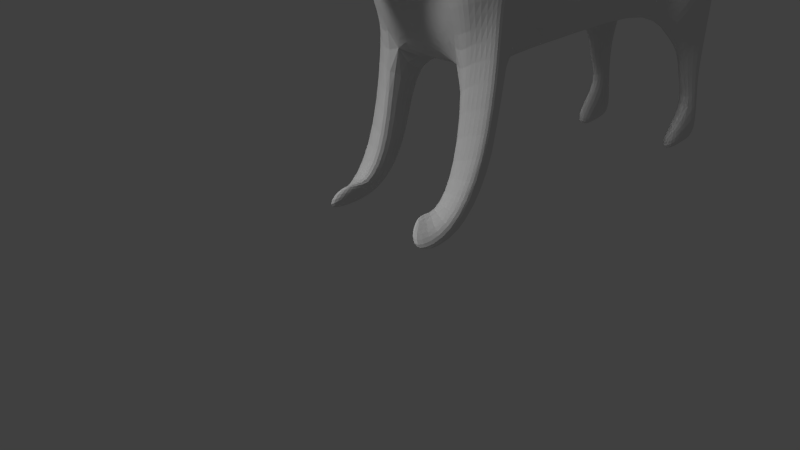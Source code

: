 # Source: firefox3.blend  (saved by Blender 2.75.0; exported with 4.5.12 LTS)
import bpy
from mathutils import Matrix  # noqa: F401  (used for matrix-valued properties, if any)

bpy.ops.wm.read_factory_settings(use_empty=True)
scene = bpy.context.scene
scene.name = 'Scene'

# ---- collections
col_collection_1 = bpy.data.collections.new('Collection 1'); scene.collection.children.link(col_collection_1)
col_collection_3 = bpy.data.collections.new('Collection 3'); scene.collection.children.link(col_collection_3)

# ---- materials (node trees are filled in below, after node groups)
mat_character = bpy.data.materials.new('character')
mat_character.alpha_threshold = 0.0
mat_character.use_transparent_shadow = False
mat_character.roughness = 0.5

# ---- material node trees

# ---- world
world_world = bpy.data.worlds.new('World'); scene.world = world_world
world_world.color = (0.05088, 0.05088, 0.05088)
world_world.use_sun_shadow = False
world_world.sun_shadow_jitter_overblur = 0.0
world_world.cycles.sampling_method = 'MANUAL'
world_world.cycles.sample_map_resolution = 256

# ---- cameras
cam_camera = bpy.data.cameras.new('Camera')
cam_camera.clip_end = 100.0
cam_camera.lens = 35.0
cam_camera.sensor_width = 32.0
cam_camera.sensor_height = 18.0
cam_camera.ortho_scale = 7.314
cam_camera.dof.focus_distance = 0.0
cam_camera.dof.aperture_fstop = 128.0

# ---- lights
light_lamp = bpy.data.lights.new('Lamp', 'POINT')
light_lamp.transmission_factor = 0.0
light_lamp.cutoff_distance = 30.0
light_lamp.energy = 100.0
light_lamp.shadow_buffer_clip_start = 1.001
light_lamp.shadow_soft_size = 0.1
light_lamp.shadow_maximum_resolution = 0.006
light_lamp.use_absolute_resolution = True
light_lamp.cycles.use_multiple_importance_sampling = False
light_point = bpy.data.lights.new('Point', 'POINT')
light_point.transmission_factor = 0.0
light_point.energy = 100.0
light_point.shadow_buffer_clip_start = 0.5
light_point.shadow_soft_size = 0.1
light_point.shadow_maximum_resolution = 0.006
light_point.use_absolute_resolution = True
light_point.cycles.use_multiple_importance_sampling = False
light_hemi = bpy.data.lights.new('Hemi', 'SUN')
light_hemi.transmission_factor = 0.0
light_hemi.angle = 0.1993
light_hemi.energy = 1.0
light_hemi.shadow_buffer_clip_start = 0.5
light_hemi.shadow_soft_size = 0.1
light_hemi.shadow_cascade_max_distance = 1000.0
light_hemi.cycles.use_multiple_importance_sampling = False

# ---- meshes
me_plane = bpy.data.meshes.new('Plane')
me_plane.from_pydata([(0.8332, 0.4683, -0.8781), (0.3853, 1.122, 0.4321), (0.6611, 0.6856, 0.2655), (0.3919, 1.223, -0.2084), (1.054, -0.02781, -0.8422), (0.8002, 0.01284, -2.384e-07), (0.6113, 0.3939, 0.2953), (0.5848, 0.2187, 0.2211), (0.2156, 0.4964, 0.2117), (0.2233, 0.1793, 0.6783), (0.2612, -0.1494, 0.9192), (0.8229, 0.7736, -1.041), (0.968, 1.799, -1.175), (0.4412, 0.9085, 0.2221), (0.7375, 2.619, -0.7788), (0.6894, 0.4339, 0.3009), (0.4693, 0.4586, 0.1761), (0.217, 0.8456, 0.2524), (0.9912, -0.1532, -0.6078), (0.8128, -0.1819, -2.384e-07), (0.404, 0.2141, 0.3718), (0.1852, -0.1823, 1.724), (0.4811, -0.275, -2.384e-07), (0.271, -0.2914, 0.3392), (0.1488, -0.05756, 1.961), (0.1245, -0.1853, 1.979), (0.07409, -0.8891, 1.574), (0.1813, -0.7445, 1.042), (0.278, -0.7227, 0.2812), (0.6126, 0.8457, -0.5432), (0.1977, 1.362, -0.2214), (0.3418, 1.772, -0.396), (0.7566, 1.536, -0.7429), (0.4772, 1.309, -0.4696), (1.054, -0.4247, -1.505), (0.9912, -0.5502, -1.271), (0.8128, -0.5788, -0.6632), (0.4811, -0.672, -0.6632), (0.8332, 0.07134, -1.541), (0.3759, -0.7823, -0.5167), (0.5447, 1.06, -1.106), (0.6261, 1.635, -1.181), (0.4969, 2.095, -0.959), (0.275, 1.62, -0.7444), (0.3666, 1.227, -1.152), (0.4101, 1.534, -1.192), (0.341, 1.78, -1.073), (0.2222, 1.526, -0.9583), (0.2252, 1.111, -1.141), (0.2442, 1.245, -1.158), (0.2141, 1.352, -1.107), (0.1624, 1.241, -1.057), (0.08283, 1.088, -1.118), (0.9095, -1.182, -1.32), (0.8699, -1.26, -1.173), (0.7583, -1.278, -0.7931), (0.5507, -1.336, -0.7931), (0.8332, -0.6088, -1.599), (0.7074, -3.924, -1.106), (0.2715, -1.405, -0.7014), (0.7103, -0.6763, -2.325), (0.5447, 0.3652, -1.6), (0.3666, 0.5315, -1.646), (0.2252, 0.4159, -1.635), (0.08283, 0.3927, -1.612), (0.5447, -0.4245, -2.384), (0.3666, -0.2161, -2.43), (0.2252, -0.06401, -2.419), (0.08283, -0.001405, -2.396), (0.8332, -0.5513, -5.206), (0.5447, -0.2123, -5.265), (0.3666, -0.09213, -5.311), (0.2252, 0.1003, -5.3), (0.08283, 0.1884, -5.277), (0.8332, -0.8409, -6.282), (0.5447, -0.5471, -6.341), (0.2302, -0.6138, -6.639), (0.2252, -0.3474, -6.376), (0.08283, -0.328, -6.353), (0.8332, -2.116, -1.756), (0.6553, -2.134, -2.154), (0.8332, -1.94, -4.736), (0.8332, -1.366, -6.567), (0.8332, -2.699, -5.735), (0.8332, -2.744, -6.432), (0.8332, -3.243, -5.832), (0.8332, -3.3, -6.327), (0.8332, -3.678, -6.147), (0.8332, -4.395, -6.612), (0.8332, -4.384, -6.222), (0.8332, -4.084, -5.727), (0.8332, -4.429, -5.607), (0.6053, -1.94, -4.736), (0.469, -1.599, -6.82), (0.6053, -2.699, -5.735), (0.6053, -2.744, -6.432), (0.6053, -3.243, -5.832), (0.6053, -3.3, -6.327), (0.6053, -3.678, -6.147), (0.6053, -4.395, -6.612), (0.6053, -4.384, -6.222), (0.6053, -4.084, -5.727), (0.6053, -4.429, -5.607), (0.6324, -3.732, -0.1315), (0.7836, -4.228, -0.2018), (0.7441, -4.137, 0.1439), (0.8699, -3.275, -1.031), (0.8699, -4.025, -0.5062), (0.6324, -3.345, -0.8942), (0.9095, -3.266, -1.152), (0.7836, -4.241, -0.7644), (0.6324, -3.92, -0.4816), (0.7074, -2.116, -1.756), (0.9095, -1.751, -1.334), (0.8699, -1.76, -1.214), (0.6324, -1.83, -1.076), (0.7074, -3.349, -1.519), (0.5275, -3.845, -1.063), (0.4702, -3.698, -0.3169), (0.5859, -4.078, -0.3707), (0.5556, -4.008, -0.106), (0.4702, -3.401, -0.9008), (0.5859, -4.088, -0.8015), (0.4702, -3.842, -0.5849), (0.5275, -2.288, -1.561), (0.4702, -2.07, -1.04), (0.5275, -3.405, -1.379), (0.3435, 0.5924, -7.398), (0.6976, -0.8693, -7.666), (0.2664, 1.376, -8.285), (0.4555, 0.5956, -8.428), (0.2392, 1.533, -8.671), (0.3917, 0.9037, -8.787), (1.054, -1.39, -5.509), (0.9175, -2.125, -6.049), (0.8332, -2.412, -5.134), (0.8332, -1.103, -6.424), (1.054, -1.758, -5.779), (0.4765, -2.32, -5.236), (0.3062, -1.77, -5.778), (0.2893, -2.149, -6.277), (0.9231, -0.6138, -3.766), (0.6962, -2.037, -3.445), (0.7036, -1.405, -2.239), (0.9791, -1.246, -4.971), (0.9926, -1.326, -3.605), (0.469, -1.599, -6.82), (-1.069, 0.4683, -0.8781), (-0.6211, 1.122, 0.4321), (-0.897, 0.6856, 0.2655), (-0.6277, 1.223, -0.2084), (-0.1179, 1.184, 0.4862), (-0.1179, 1.501, -0.2344), (-1.29, -0.02781, -0.8422), (-1.036, 0.01284, -2.384e-07), (-0.8472, 0.3939, 0.2953), (-0.8206, 0.2187, 0.2211), (-0.4514, 0.4964, 0.2117), (-0.4591, 0.1793, 0.6783), (-0.497, -0.1494, 0.9192), (-0.1179, 0.4749, 0.8422), (-0.1179, 0.3763, 1.007), (-0.1179, 0.2312, 1.242), (-1.059, 0.7736, -1.041), (-1.204, 1.799, -1.175), (-0.677, 0.9085, 0.2221), (-0.9734, 2.619, -0.7788), (-0.9252, 0.4339, 0.3009), (-0.7052, 0.4586, 0.1761), (-0.4528, 0.8456, 0.2524), (-1.227, -0.1532, -0.6078), (-1.049, -0.1819, -2.384e-07), (-0.6399, 0.2141, 0.3718), (-0.421, -0.1823, 1.724), (-0.7169, -0.275, -2.384e-07), (-0.5016, -0.2914, 0.3392), (-0.1179, 0.06491, 1.934), (-0.3846, -0.05756, 1.961), (-0.1179, 0.1292, 2.081), (-0.1179, -0.03746, 2.243), (-0.1179, 0.09892, 2.222), (-0.3603, -0.1853, 1.979), (-0.1179, -0.1652, 2.201), (-0.2769, -0.8945, 1.57), (-0.1072, -0.889, 1.709), (-0.4117, -0.7529, 1.036), (-0.4944, -0.7336, 0.2738), (-0.1151, -0.7752, 1.064), (-0.8484, 0.8457, -0.5432), (-0.4335, 1.362, -0.2214), (-0.5776, 1.772, -0.396), (-0.9924, 1.536, -0.7429), (-0.713, 1.309, -0.4696), (-1.29, -0.4247, -1.505), (-1.227, -0.5502, -1.271), (-1.049, -0.5788, -0.6632), (-0.7169, -0.672, -0.6632), (-1.069, 0.07134, -1.541), (-0.6117, -0.7823, -0.5167), (-0.1179, -0.8586, -0.4831), (-0.1179, 1.468, -0.6538), (-0.7805, 1.06, -1.106), (-0.8619, 1.635, -1.181), (-0.7327, 2.095, -0.959), (-0.5108, 1.62, -0.7444), (-0.1179, 1.445, -0.9098), (-0.6024, 1.227, -1.152), (-0.6459, 1.534, -1.192), (-0.5768, 1.78, -1.073), (-0.458, 1.526, -0.9583), (-0.1179, 1.206, -1.036), (-0.461, 1.111, -1.141), (-0.48, 1.245, -1.158), (-0.4499, 1.352, -1.107), (-0.3982, 1.241, -1.057), (-0.3187, 1.088, -1.118), (-0.1179, 1.206, -1.036), (-0.1179, 1.088, -1.118), (-1.145, -1.182, -1.32), (-1.106, -1.26, -1.173), (-0.9941, -1.278, -0.7931), (-0.7865, -1.336, -0.7931), (-1.069, -0.6088, -1.599), (-0.9432, -3.924, -1.106), (-0.5074, -1.405, -0.7014), (-0.1179, -1.453, -0.6804), (-0.9461, -0.6763, -2.325), (-0.7805, 0.3652, -1.6), (-0.6024, 0.5315, -1.646), (-0.461, 0.4159, -1.635), (-0.3187, 0.3927, -1.612), (-0.1179, 0.3927, -1.612), (-0.7805, -0.4245, -2.384), (-0.6024, -0.2161, -2.43), (-0.461, -0.06401, -2.419), (-0.3187, -0.001405, -2.396), (-0.1179, 0.08341, -2.396), (-1.069, -0.5513, -5.206), (-0.7805, -0.2123, -5.265), (-0.6024, -0.09213, -5.311), (-0.461, 0.1003, -5.3), (-0.3187, 0.1884, -5.277), (-0.1179, 0.2555, -5.277), (-1.069, -0.8409, -6.282), (-0.7805, -0.5471, -6.341), (-0.4661, -0.6138, -6.639), (-0.461, -0.3474, -6.376), (-0.3187, -0.328, -6.353), (-0.1179, -0.2719, -6.353), (-1.069, -2.116, -1.756), (-0.8911, -2.134, -2.154), (-1.069, -1.94, -4.736), (-1.069, -1.366, -6.567), (-0.1064, -0.6592, -0.004055), (-1.069, -2.699, -5.735), (-1.069, -2.744, -6.432), (-1.069, -3.243, -5.832), (-1.069, -3.3, -6.327), (-1.069, -3.678, -6.147), (-1.069, -4.395, -6.612), (-1.069, -4.384, -6.222), (-1.069, -4.084, -5.727), (-1.069, -4.429, -5.607), (-0.8411, -1.94, -4.736), (-0.7048, -1.599, -6.82), (-0.8411, -2.699, -5.735), (-0.8411, -2.744, -6.432), (-0.8411, -3.243, -5.832), (-0.8411, -3.3, -6.327), (-0.8411, -3.678, -6.147), (-0.8411, -4.395, -6.612), (-0.8411, -4.384, -6.222), (-0.8411, -4.084, -5.727), (-0.8411, -4.429, -5.607), (-0.1179, 0.09198, -6.908), (-0.1179, -1.711, -7.088), (-0.8683, -3.732, -0.1315), (-1.019, -4.228, -0.2018), (-0.9799, -4.137, 0.1439), (-1.106, -3.275, -1.031), (-1.106, -4.025, -0.5062), (-0.8683, -3.345, -0.8942), (-1.145, -3.266, -1.152), (-1.019, -4.241, -0.7644), (-0.8683, -3.92, -0.4816), (-0.9432, -2.116, -1.756), (-1.145, -1.751, -1.334), (-1.106, -1.76, -1.214), (-0.8683, -1.83, -1.076), (-0.9432, -3.349, -1.519), (-0.7634, -3.845, -1.063), (-0.706, -3.698, -0.3169), (-0.8217, -4.078, -0.3707), (-0.7914, -4.008, -0.106), (-0.706, -3.401, -0.9008), (-0.8217, -4.088, -0.8015), (-0.706, -3.842, -0.5849), (-0.7634, -2.288, -1.561), (-0.706, -2.07, -1.04), (-0.7634, -3.405, -1.379), (-0.1179, -1.607, -0.7469), (-0.1179, -2.224, -1.107), (-0.1179, -2.249, -4.736), (-0.1179, -1.654, -6.567), (-0.1179, -2.312, -2.154), (-0.5793, 0.5924, -7.398), (-0.9334, -0.8693, -7.666), (-0.1179, 1.336, -7.797), (-0.1179, -1.035, -8.064), (-0.5022, 1.376, -8.285), (-0.6913, 0.5956, -8.428), (-0.1179, 1.733, -8.498), (-0.1179, 0.5069, -8.641), (-0.475, 1.533, -8.671), (-0.6276, 0.9037, -8.787), (-0.1179, 2.008, -8.843), (-0.1179, 0.8322, -8.958), (-0.1179, 2.211, -9.949), (-1.29, -1.39, -5.509), (-1.153, -2.125, -6.049), (-1.069, -2.412, -5.134), (-1.069, -1.103, -6.424), (-1.29, -1.758, -5.779), (-0.7123, -2.32, -5.236), (-0.542, -1.77, -5.778), (-0.5251, -2.149, -6.277), (-1.159, -0.6138, -3.766), (-0.932, -2.037, -3.445), (-0.9394, -1.405, -2.239), (-1.215, -1.246, -4.971), (-1.228, -1.326, -3.605), (-0.1179, -1.654, -6.567), (-0.7048, -1.599, -6.82), (-0.1179, -1.711, -7.088), (0.07426, -0.7123, 1.662), (0.2178, -0.5678, 1.13), (-0.2737, -0.7177, 1.658), (-0.1073, -0.7087, 1.797), (-0.3753, -0.5761, 1.125)], [], [(151, 1, 3, 30, 152), (3, 1, 13, 2, 0, 29), (0, 2, 5, 4), (17, 8, 16, 13), (7, 6, 16, 8, 9, 20), (10, 9, 161, 162), (1, 151, 160, 8, 17), (8, 160, 161, 9), (10, 162, 176, 21), (5, 2, 15), (1, 17, 13), (24, 25, 21), (20, 9, 10, 23), (24, 178, 180, 179), (24, 179, 182, 25), (23, 28, 22), (199, 39, 28, 253), (11, 12, 14, 32, 0), (33, 32, 14, 31), (30, 33, 31, 152), (3, 29, 33, 30), (29, 0, 32, 33), (21, 176, 178, 24), (114, 115, 108, 106), (15, 13, 16, 6), (18, 19, 36, 35), (4, 5, 18), (12, 41, 42, 14), (11, 40, 41, 12), (31, 14, 42, 43), (152, 31, 43, 200), (200, 43, 47, 205), (40, 44, 45, 41), (43, 42, 46, 47), (41, 45, 46, 42), (205, 47, 51, 210), (44, 48, 49, 45), (47, 46, 50, 51), (45, 49, 50, 46), (210, 51, 52), (48, 52, 49), (51, 50, 52), (49, 52, 50), (210, 52, 217, 216), (6, 7, 22, 19, 5, 15), (36, 37, 56, 55), (109, 106, 107, 110), (37, 22, 28, 39), (34, 35, 54, 53), (44, 62, 63, 48), (48, 63, 64, 52), (217, 52, 64, 231), (40, 61, 62, 44), (63, 67, 68, 64), (61, 65, 66, 62), (231, 64, 68, 236), (62, 66, 67, 63), (38, 60, 65, 61), (38, 57, 60), (60, 141, 69, 70, 65), (67, 72, 73, 68), (236, 68, 73, 242), (66, 71, 72, 67), (65, 70, 71, 66), (242, 73, 78, 248), (71, 76, 77, 72), (69, 74, 75, 70), (72, 77, 78, 73), (70, 75, 76, 71), (79, 57, 53), (145, 142, 81, 144), (60, 57, 79, 80, 143), (38, 34, 53, 57), (0, 4, 34, 38), (13, 15, 2), (225, 59, 39, 199), (19, 22, 37, 36), (28, 27, 187, 253), (11, 38, 61, 40), (11, 0, 38), (20, 23, 22, 7), (18, 5, 19), (4, 18, 35, 34), (69, 144, 81, 133, 74), (137, 134, 82, 136), (83, 85, 84, 82, 134), (85, 87, 86, 84), (87, 89, 88, 86), (87, 90, 91, 89), (74, 136, 82, 75), (91, 102, 100, 89), (83, 94, 96, 85), (88, 99, 97, 86), (81, 92, 138, 94, 83, 135), (86, 97, 95, 84), (102, 101, 100), (84, 95, 93, 82), (90, 101, 102, 91), (89, 100, 99, 88), (87, 98, 101, 90), (85, 96, 98, 87), (82, 93, 76, 75), (77, 274, 78), (248, 78, 274), (106, 108, 111, 107), (35, 36, 55, 54), (107, 111, 103, 105), (116, 109, 110, 58), (37, 39, 59, 56), (110, 107, 105, 104), (116, 113, 109), (53, 54, 114, 113), (54, 55, 115, 114), (79, 53, 112), (112, 53, 113, 116), (113, 114, 106, 109), (104, 105, 120, 119), (108, 115, 125, 121), (103, 111, 123, 118), (110, 104, 119, 122), (112, 116, 126, 124), (58, 110, 122, 117), (116, 58, 117, 126), (105, 103, 118, 120), (111, 108, 121, 123), (120, 118, 123, 119), (119, 123, 122), (117, 122, 123, 121, 126), (56, 125, 115, 55), (59, 125, 56), (59, 225, 125), (125, 225, 300, 301), (125, 124, 126, 121), (77, 76, 274), (93, 139, 92, 302, 303), (80, 302, 92, 81, 142), (80, 79, 304), (79, 112, 304), (112, 124, 304), (124, 125, 304), (125, 301, 304), (93, 275, 333, 146), (275, 308, 128, 93), (76, 127, 307, 274), (93, 128, 127, 76), (308, 312, 130, 128), (127, 129, 311, 307), (128, 130, 129, 127), (312, 316, 132, 130), (129, 131, 315, 311), (130, 132, 131, 129), (316, 317, 132), (131, 317, 315), (132, 317, 131), (99, 100, 101, 98, 97), (98, 96, 95, 97), (96, 94, 140, 93, 95), (94, 138, 140), (135, 83, 134, 137), (81, 135, 137, 133), (133, 137, 136, 74), (138, 92, 139), (138, 139, 140), (140, 139, 93), (143, 80, 142, 145), (60, 143, 145, 141), (141, 145, 144, 69), (80, 304, 302), (146, 331, 333), (303, 93, 146, 331), (151, 152, 189, 150, 148), (150, 188, 147, 149, 165, 148), (147, 153, 154, 149), (169, 165, 168, 157), (156, 172, 158, 157, 168, 155), (159, 162, 161, 158), (148, 169, 157, 160, 151), (157, 158, 161, 160), (159, 173, 176, 162), (154, 167, 149), (148, 165, 169), (177, 173, 181), (172, 175, 159, 158), (177, 179, 180, 178), (177, 181, 182, 179), (175, 174, 186), (199, 253, 186, 198), (163, 147, 191, 166, 164), (192, 190, 166, 191), (189, 152, 190, 192), (150, 189, 192, 188), (188, 192, 191, 147), (173, 177, 178, 176), (287, 279, 281, 288), (167, 155, 168, 165), (170, 194, 195, 171), (153, 170, 154), (164, 166, 203, 202), (163, 164, 202, 201), (190, 204, 203, 166), (152, 200, 204, 190), (200, 205, 209, 204), (201, 202, 207, 206), (204, 209, 208, 203), (202, 203, 208, 207), (205, 210, 214, 209), (206, 207, 212, 211), (209, 214, 213, 208), (207, 208, 213, 212), (210, 215, 214), (211, 212, 215), (214, 215, 213), (212, 213, 215), (210, 216, 217, 215), (155, 167, 154, 171, 174, 156), (195, 220, 221, 196), (282, 283, 280, 279), (196, 198, 186, 174), (193, 218, 219, 194), (206, 211, 229, 228), (211, 215, 230, 229), (217, 231, 230, 215), (201, 206, 228, 227), (229, 230, 235, 234), (227, 228, 233, 232), (231, 236, 235, 230), (228, 229, 234, 233), (197, 227, 232, 226), (197, 226, 222), (226, 232, 238, 237, 326), (234, 235, 241, 240), (236, 242, 241, 235), (233, 234, 240, 239), (232, 233, 239, 238), (242, 248, 247, 241), (239, 240, 246, 245), (237, 238, 244, 243), (240, 241, 247, 246), (238, 239, 245, 244), (249, 218, 222), (330, 329, 251, 327), (226, 328, 250, 249, 222), (197, 222, 218, 193), (147, 197, 193, 153), (165, 149, 167), (225, 199, 198, 224), (171, 195, 196, 174), (186, 253, 187, 185), (163, 201, 227, 197), (163, 197, 147), (172, 156, 174, 175), (170, 171, 154), (153, 193, 194, 170), (237, 243, 318, 251, 329), (322, 321, 252, 319), (254, 319, 252, 255, 256), (256, 255, 257, 258), (258, 257, 259, 260), (258, 260, 262, 261), (243, 244, 252, 321), (262, 260, 271, 273), (254, 256, 267, 265), (259, 257, 268, 270), (251, 320, 254, 265, 323, 263), (257, 255, 266, 268), (273, 271, 272), (255, 252, 264, 266), (261, 262, 273, 272), (260, 259, 270, 271), (258, 261, 272, 269), (256, 258, 269, 267), (252, 244, 245, 264), (246, 247, 274), (248, 274, 247), (279, 280, 284, 281), (194, 219, 220, 195), (280, 278, 276, 284), (289, 223, 283, 282), (196, 221, 224, 198), (283, 277, 278, 280), (289, 282, 286), (218, 286, 287, 219), (219, 287, 288, 220), (249, 285, 218), (285, 289, 286, 218), (286, 282, 279, 287), (277, 292, 293, 278), (281, 294, 298, 288), (276, 291, 296, 284), (283, 295, 292, 277), (285, 297, 299, 289), (223, 290, 295, 283), (289, 299, 290, 223), (278, 293, 291, 276), (284, 296, 294, 281), (293, 292, 296, 291), (292, 295, 296), (290, 299, 294, 296, 295), (221, 220, 288, 298), (224, 221, 298), (224, 298, 225), (298, 301, 300, 225), (298, 294, 299, 297), (246, 274, 245), (264, 303, 302, 263, 324), (250, 327, 251, 263, 302), (250, 304, 249), (249, 304, 285), (285, 304, 297), (297, 304, 298), (298, 304, 301), (264, 332, 333, 275), (275, 264, 306, 308), (245, 274, 307, 305), (264, 245, 305, 306), (308, 306, 310, 312), (305, 307, 311, 309), (306, 305, 309, 310), (312, 310, 314, 316), (309, 311, 315, 313), (310, 309, 313, 314), (316, 314, 317), (313, 315, 317), (314, 313, 317), (270, 268, 269, 272, 271), (269, 268, 266, 267), (267, 266, 264, 325, 265), (265, 325, 323), (320, 322, 319, 254), (251, 318, 322, 320), (318, 243, 321, 322), (323, 324, 263), (323, 325, 324), (325, 264, 324), (328, 330, 327, 250), (226, 326, 330, 328), (326, 237, 329, 330), (250, 302, 304), (332, 333, 331), (303, 331, 332, 264), (175, 186, 253), (23, 28, 253), (21, 173, 159, 10), (175, 253, 23), (185, 183, 336, 338), (26, 27, 335, 334), (184, 26, 334, 337), (183, 184, 337, 336), (27, 28, 23, 335), (335, 23, 175, 338), (186, 185, 338, 175), (337, 334, 335, 338, 336), (159, 175, 23, 10), (25, 181, 173, 21), (25, 182, 181), (27, 26, 184, 187), (185, 187, 184, 183)])
_uv = me_plane.uv_layers.new(name='UVMap')
_uv.uv.foreach_set('vector', [0.3619, 0.5921, 0.3855, 0.5888, 0.4085, 0.6113, 0.3975, 0.6239, 0.3798, 0.6344, 0.4085, 0.6113, 0.3855, 0.5888, 0.3968, 0.58, 0.4084, 0.5666, 0.473, 0.5816, 0.4421, 0.5971, 0.473, 0.5816, 0.4084, 0.5666, 0.4322, 0.5338, 0.4853, 0.5501, 0.3844, 0.5732, 0.3856, 0.5553, 0.3986, 0.5538, 0.3968, 0.58, 0.4084, 0.5411, 0.407, 0.552, 0.3986, 0.5538, 0.3856, 0.5553, 0.3718, 0.5253, 0.3935, 0.5352, 0.3679, 0.5001, 0.3718, 0.5253, 0.3352, 0.5292, 0.3276, 0.5109, 0.3855, 0.5888, 0.3619, 0.5921, 0.3408, 0.5424, 0.3856, 0.5553, 0.3844, 0.5732, 0.3856, 0.5553, 0.3408, 0.5424, 0.3352, 0.5292, 0.3718, 0.5253, 0.3679, 0.5001, 0.3276, 0.5109, 0.3091, 0.4673, 0.3348, 0.4646, 0.4322, 0.5338, 0.4084, 0.5666, 0.4095, 0.5546, 0.3855, 0.5888, 0.3844, 0.5732, 0.3968, 0.58, 0.2195, 0.7381, 0.225, 0.7306, 0.2352, 0.7489, 0.3935, 0.5352, 0.3718, 0.5253, 0.3679, 0.5001, 0.4047, 0.4929, 0.2195, 0.7381, 0.2016, 0.7384, 0.1996, 0.7337, 0.2018, 0.7285, 0.2195, 0.7381, 0.2018, 0.7285, 0.2022, 0.7173, 0.225, 0.7306, 0.4047, 0.4929, 0.4119, 0.4789, 0.4237, 0.5088, 0.7337, 0.5599, 0.769, 0.5619, 0.7518, 0.6092, 0.7343, 0.591, 0.4773, 0.6032, 0.4696, 0.6686, 0.4291, 0.7106, 0.4448, 0.6444, 0.473, 0.5816, 0.4237, 0.6236, 0.4448, 0.6444, 0.4291, 0.7106, 0.4086, 0.6513, 0.3975, 0.6239, 0.4237, 0.6236, 0.4086, 0.6513, 0.3798, 0.6344, 0.4085, 0.6113, 0.4421, 0.5971, 0.4237, 0.6236, 0.3975, 0.6239, 0.4421, 0.5971, 0.473, 0.5816, 0.4448, 0.6444, 0.4237, 0.6236, 0.2352, 0.7489, 0.2013, 0.7489, 0.2016, 0.7384, 0.2195, 0.7381, 0.4209, 0.3734, 0.4141, 0.3889, 0.3237, 0.3864, 0.3278, 0.37, 0.4095, 0.5546, 0.3968, 0.58, 0.3986, 0.5538, 0.407, 0.552, 0.516, 0.4273, 0.5068, 0.464, 0.4889, 0.4215, 0.4985, 0.3861, 0.4853, 0.5501, 0.4322, 0.5338, 0.4736, 0.5376, 0.04883, 0.6705, 0.0677, 0.6637, 0.0704, 0.6919, 0.05302, 0.7167, 0.05703, 0.6142, 0.0753, 0.6292, 0.0677, 0.6637, 0.04883, 0.6705, 0.1008, 0.7048, 0.05302, 0.7167, 0.0704, 0.6919, 0.1006, 0.6847, 0.1264, 0.7073, 0.1008, 0.7048, 0.1006, 0.6847, 0.1264, 0.684, 0.1264, 0.684, 0.1006, 0.6847, 0.09919, 0.6685, 0.1265, 0.6672, 0.0753, 0.6292, 0.08791, 0.6403, 0.08071, 0.66, 0.0677, 0.6637, 0.1006, 0.6847, 0.0704, 0.6919, 0.08182, 0.6759, 0.09919, 0.6685, 0.0677, 0.6637, 0.08071, 0.66, 0.08182, 0.6759, 0.0704, 0.6919, 0.1265, 0.6672, 0.09919, 0.6685, 0.1057, 0.6476, 0.1272, 0.6449, 0.08791, 0.6403, 0.09965, 0.635, 0.09623, 0.6437, 0.08071, 0.66, 0.09919, 0.6685, 0.08182, 0.6759, 0.09783, 0.6521, 0.1057, 0.6476, 0.08071, 0.66, 0.09623, 0.6437, 0.09783, 0.6521, 0.08182, 0.6759, 0.1272, 0.6449, 0.1057, 0.6476, 0.11, 0.6356, 0.09965, 0.635, 0.11, 0.6356, 0.09623, 0.6437, 0.1057, 0.6476, 0.09783, 0.6521, 0.11, 0.6356, 0.09623, 0.6437, 0.11, 0.6356, 0.09783, 0.6521, 0.1272, 0.6449, 0.11, 0.6356, 0.1244, 0.6347, 0.1273, 0.6446, 0.407, 0.552, 0.4084, 0.5411, 0.4237, 0.5088, 0.4365, 0.5227, 0.4322, 0.5338, 0.4095, 0.5546, 0.802, 0.5632, 0.7819, 0.561, 0.7765, 0.5204, 0.7901, 0.5224, 0.33, 0.3627, 0.3278, 0.37, 0.2726, 0.3891, 0.2655, 0.3683, 0.7819, 0.561, 0.7811, 0.6063, 0.7518, 0.6092, 0.769, 0.5619, 0.5082, 0.3753, 0.4985, 0.3861, 0.4523, 0.3806, 0.4597, 0.372, 0.08791, 0.6403, 0.09201, 0.5812, 0.103, 0.5762, 0.09965, 0.635, 0.09965, 0.635, 0.103, 0.5762, 0.1125, 0.5761, 0.11, 0.6356, 0.1244, 0.6347, 0.11, 0.6356, 0.1125, 0.5761, 0.1252, 0.5761, 0.0753, 0.6292, 0.07702, 0.5756, 0.09201, 0.5812, 0.08791, 0.6403, 0.103, 0.5762, 0.09695, 0.5112, 0.1083, 0.5136, 0.1125, 0.5761, 0.07702, 0.5756, 0.06467, 0.5056, 0.08319, 0.5069, 0.09201, 0.5812, 0.1252, 0.5761, 0.1125, 0.5761, 0.1083, 0.5136, 0.125, 0.5146, 0.09201, 0.5812, 0.08319, 0.5069, 0.09695, 0.5112, 0.103, 0.5762, 0.05415, 0.5672, 0.04537, 0.5051, 0.06467, 0.5056, 0.07702, 0.5756, 0.538, 0.3712, 0.5001, 0.3606, 0.5051, 0.3159, 0.04537, 0.5051, 0.03835, 0.4159, 0.0454, 0.3234, 0.07379, 0.3201, 0.06467, 0.5056, 0.09695, 0.5112, 0.1015, 0.3191, 0.1116, 0.3211, 0.1083, 0.5136, 0.125, 0.5146, 0.1083, 0.5136, 0.1116, 0.3211, 0.1234, 0.3216, 0.08319, 0.5069, 0.08782, 0.3171, 0.1015, 0.3191, 0.09695, 0.5112, 0.06467, 0.5056, 0.07379, 0.3201, 0.08782, 0.3171, 0.08319, 0.5069, 0.1234, 0.3216, 0.1116, 0.3211, 0.1036, 0.2347, 0.1226, 0.2333, 0.08782, 0.3171, 0.07463, 0.2111, 0.09108, 0.234, 0.1015, 0.3191, 0.0454, 0.3234, 0.03188, 0.2515, 0.05903, 0.2449, 0.07379, 0.3201, 0.1015, 0.3191, 0.09108, 0.234, 0.1036, 0.2347, 0.1116, 0.3211, 0.07379, 0.3201, 0.05903, 0.2449, 0.07463, 0.2111, 0.08782, 0.3171, 0.4092, 0.3297, 0.5001, 0.3606, 0.4597, 0.372, 0.4874, 0.2283, 0.4395, 0.2276, 0.4662, 0.1521, 0.5125, 0.1484, 0.5051, 0.3159, 0.5001, 0.3606, 0.4092, 0.3297, 0.4142, 0.3034, 0.4596, 0.3099, 0.538, 0.3712, 0.5082, 0.3753, 0.4597, 0.372, 0.5001, 0.3606, 0.5587, 0.4133, 0.5256, 0.4144, 0.5082, 0.3753, 0.538, 0.3712, 0.3968, 0.58, 0.4095, 0.5546, 0.4084, 0.5666, 0.7337, 0.518, 0.7582, 0.5197, 0.769, 0.5619, 0.7337, 0.5599, 0.8015, 0.6094, 0.7811, 0.6063, 0.7819, 0.561, 0.802, 0.5632, 0.7218, 0.7766, 0.7408, 0.8227, 0.7247, 0.8328, 0.6903, 0.7729, 0.05703, 0.6142, 0.05415, 0.5672, 0.07702, 0.5756, 0.0753, 0.6292, 0.05703, 0.6142, 0.03963, 0.6068, 0.05415, 0.5672, 0.3935, 0.5352, 0.4047, 0.4929, 0.4237, 0.5088, 0.4084, 0.5411, 0.4736, 0.5376, 0.4322, 0.5338, 0.4365, 0.5227, 0.5256, 0.4144, 0.516, 0.4273, 0.4985, 0.3861, 0.5082, 0.3753, 0.5587, 0.1452, 0.5125, 0.1484, 0.4662, 0.1521, 0.5121, 0.1143, 0.5576, 0.07634, 0.495, 0.09312, 0.477, 0.07062, 0.5304, 0.05115, 0.5441, 0.0637, 0.4374, 0.07993, 0.4067, 0.06535, 0.446, 0.03777, 0.5304, 0.05115, 0.477, 0.07062, 0.4067, 0.06535, 0.3859, 0.03957, 0.4114, 0.03502, 0.446, 0.03777, 0.3859, 0.03957, 0.3452, 0.02368, 0.3509, 0.0003173, 0.4114, 0.03502, 0.3859, 0.03957, 0.355, 0.05797, 0.3326, 0.05952, 0.3452, 0.02368, 0.03188, 0.2515, 0.01765, 0.2393, 0.003848, 0.2267, 0.05903, 0.2449, 0.2034, 0.8463, 0.2034, 0.8324, 0.2412, 0.8324, 0.2412, 0.8464, 0.07864, 0.8462, 0.07866, 0.8323, 0.1125, 0.8323, 0.1125, 0.8462, 0.265, 0.8464, 0.2651, 0.8325, 0.3343, 0.8325, 0.3343, 0.8465, 0.0003173, 0.8442, 0.001576, 0.8303, 0.04029, 0.8243, 0.07866, 0.8323, 0.07864, 0.8462, 0.03791, 0.8476, 0.3343, 0.8465, 0.3343, 0.8325, 0.3689, 0.8326, 0.3689, 0.8465, 0.6653, 0.7637, 0.6762, 0.7442, 0.7029, 0.7675, 0.3689, 0.8465, 0.3689, 0.8326, 0.4429, 0.8243, 0.4534, 0.8531, 0.1811, 0.8463, 0.1811, 0.8324, 0.2034, 0.8324, 0.2034, 0.8463, 0.2412, 0.8464, 0.2412, 0.8324, 0.2651, 0.8325, 0.265, 0.8464, 0.1453, 0.8463, 0.1454, 0.8323, 0.1811, 0.8324, 0.1811, 0.8463, 0.1125, 0.8462, 0.1125, 0.8323, 0.1454, 0.8323, 0.1453, 0.8463, 0.003848, 0.2267, 0.0003173, 0.1985, 0.07463, 0.2111, 0.05903, 0.2449, 0.09108, 0.234, 0.1221, 0.1706, 0.1036, 0.2347, 0.1226, 0.2333, 0.1036, 0.2347, 0.1221, 0.1706, 0.3278, 0.37, 0.3237, 0.3864, 0.2839, 0.4016, 0.2726, 0.3891, 0.4985, 0.3861, 0.4889, 0.4215, 0.4477, 0.4057, 0.4523, 0.3806, 0.2726, 0.3891, 0.2839, 0.4016, 0.2732, 0.4222, 0.2449, 0.4198, 0.3293, 0.337, 0.33, 0.3627, 0.2655, 0.3683, 0.2894, 0.3517, 0.7819, 0.561, 0.769, 0.5619, 0.7582, 0.5197, 0.7765, 0.5204, 0.2655, 0.3683, 0.2726, 0.3891, 0.2449, 0.4198, 0.2511, 0.3998, 0.3293, 0.337, 0.4226, 0.3657, 0.33, 0.3627, 0.4597, 0.372, 0.4523, 0.3806, 0.4209, 0.3734, 0.4226, 0.3657, 0.4523, 0.3806, 0.4477, 0.4057, 0.4141, 0.3889, 0.4209, 0.3734, 0.4092, 0.3297, 0.4597, 0.372, 0.404, 0.3351, 0.404, 0.3351, 0.4597, 0.372, 0.4226, 0.3657, 0.3293, 0.337, 0.4226, 0.3657, 0.4209, 0.3734, 0.3278, 0.37, 0.33, 0.3627, 0.4965, 0.5489, 0.486, 0.5296, 0.5066, 0.5313, 0.5147, 0.5461, 0.5755, 0.492, 0.6647, 0.4646, 0.6535, 0.4785, 0.5751, 0.5026, 0.513, 0.5149, 0.5332, 0.5013, 0.5427, 0.5097, 0.5273, 0.52, 0.5197, 0.5744, 0.4965, 0.5489, 0.5147, 0.5461, 0.5324, 0.5656, 0.6647, 0.6055, 0.5884, 0.5965, 0.585, 0.5825, 0.6539, 0.5895, 0.5475, 0.5822, 0.5197, 0.5744, 0.5324, 0.5656, 0.5537, 0.5716, 0.5884, 0.5965, 0.5475, 0.5822, 0.5537, 0.5716, 0.585, 0.5825, 0.486, 0.5296, 0.513, 0.5149, 0.5273, 0.52, 0.5066, 0.5313, 0.5332, 0.5013, 0.5755, 0.492, 0.5751, 0.5026, 0.5427, 0.5097, 0.2449, 0.7475, 0.2684, 0.7453, 0.2722, 0.7635, 0.2515, 0.763, 0.2515, 0.763, 0.2722, 0.7635, 0.2673, 0.7841, 0.2891, 0.7876, 0.2673, 0.7841, 0.2722, 0.7635, 0.3054, 0.7635, 0.3223, 0.7876, 0.7765, 0.5204, 0.7685, 0.4741, 0.7809, 0.4852, 0.7901, 0.5224, 0.7582, 0.5197, 0.7685, 0.4741, 0.7765, 0.5204, 0.7582, 0.5197, 0.7337, 0.518, 0.7685, 0.4741, 0.7685, 0.4741, 0.7337, 0.518, 0.7337, 0.5075, 0.7338, 0.4646, 0.3768, 0.7232, 0.3844, 0.7571, 0.3223, 0.7876, 0.3054, 0.7635, 0.09108, 0.234, 0.07463, 0.2111, 0.1221, 0.1706, 0.9627, 0.311, 0.9617, 0.383, 0.9785, 0.4541, 0.9315, 0.4584, 0.9315, 0.3319, 0.9794, 0.6131, 0.9315, 0.4584, 0.9785, 0.4541, 0.9916, 0.4584, 0.9827, 0.5353, 0.9794, 0.6131, 0.9909, 0.6358, 0.9315, 0.6149, 0.9909, 0.6358, 0.9835, 0.6365, 0.9315, 0.6149, 0.9835, 0.6365, 0.9709, 0.6501, 0.9315, 0.6149, 0.9709, 0.6501, 0.9667, 0.6829, 0.9315, 0.6149, 0.9667, 0.6829, 0.9315, 0.6779, 0.9315, 0.6149, 0.9627, 0.311, 0.9315, 0.2935, 0.9315, 0.2946, 0.9614, 0.311, 0.9315, 0.2935, 0.9315, 0.234, 0.9843, 0.2437, 0.9627, 0.311, 0.07463, 0.2111, 0.0992, 0.1185, 0.1213, 0.0853, 0.1221, 0.1706, 0.0003173, 0.1985, 0.02803, 0.1454, 0.0992, 0.1185, 0.07463, 0.2111, 0.9315, 0.234, 0.9315, 0.1371, 0.972, 0.1393, 0.9843, 0.2437, 0.0992, 0.1185, 0.1039, 0.06896, 0.1211, 0.05505, 0.1213, 0.0853, 0.02803, 0.1454, 0.07139, 0.07856, 0.1039, 0.06896, 0.0992, 0.1185, 0.9315, 0.1371, 0.9315, 0.1072, 0.9656, 0.1101, 0.972, 0.1393, 0.1039, 0.06896, 0.1038, 0.05284, 0.1209, 0.04071, 0.1211, 0.05505, 0.07139, 0.07856, 0.07724, 0.05767, 0.1038, 0.05284, 0.1039, 0.06896, 0.9315, 0.1072, 0.9315, 0.0003173, 0.9656, 0.1101, 0.1038, 0.05284, 0.1206, 0.0003173, 0.1209, 0.04071, 0.07724, 0.05767, 0.1206, 0.0003173, 0.1038, 0.05284, 0.7263, 0.7722, 0.7029, 0.7675, 0.6762, 0.7442, 0.7058, 0.7242, 0.7206, 0.7032, 0.7058, 0.7242, 0.6914, 0.6946, 0.7328, 0.6708, 0.7206, 0.7032, 0.6914, 0.6946, 0.6912, 0.6608, 0.7309, 0.6286, 0.7757, 0.61, 0.7328, 0.6708, 0.6912, 0.6608, 0.6653, 0.6314, 0.7309, 0.6286, 0.4446, 0.1202, 0.4374, 0.07993, 0.477, 0.07062, 0.495, 0.09312, 0.4662, 0.1521, 0.4446, 0.1202, 0.495, 0.09312, 0.5121, 0.1143, 0.5121, 0.1143, 0.495, 0.09312, 0.5441, 0.0637, 0.5576, 0.07634, 0.9997, 0.4215, 0.9785, 0.4541, 0.9617, 0.383, 0.9997, 0.4215, 0.9617, 0.383, 0.9913, 0.3515, 0.9913, 0.3515, 0.9617, 0.383, 0.9627, 0.311, 0.4596, 0.3099, 0.4142, 0.3034, 0.4395, 0.2276, 0.4874, 0.2283, 0.5051, 0.3159, 0.4596, 0.3099, 0.4874, 0.2283, 0.532, 0.2303, 0.532, 0.2303, 0.4874, 0.2283, 0.5125, 0.1484, 0.5587, 0.1452, 0.9794, 0.6131, 0.9315, 0.6149, 0.9315, 0.4584, 0.9614, 0.311, 0.9315, 0.3311, 0.9315, 0.2946, 0.9315, 0.3319, 0.9627, 0.311, 0.9614, 0.311, 0.9315, 0.3311, 0.3619, 0.5921, 0.3798, 0.6344, 0.3599, 0.6398, 0.3433, 0.6389, 0.343, 0.6068, 0.3433, 0.6389, 0.3097, 0.6532, 0.2771, 0.6647, 0.3112, 0.6077, 0.3289, 0.6087, 0.343, 0.6068, 0.2771, 0.6647, 0.2458, 0.6516, 0.271, 0.602, 0.3112, 0.6077, 0.3326, 0.5951, 0.3289, 0.6087, 0.3087, 0.5918, 0.319, 0.5835, 0.2928, 0.59, 0.299, 0.5752, 0.307, 0.5527, 0.319, 0.5835, 0.3087, 0.5918, 0.3017, 0.5966, 0.2916, 0.5323, 0.3276, 0.5109, 0.3352, 0.5292, 0.307, 0.5527, 0.343, 0.6068, 0.3326, 0.5951, 0.319, 0.5835, 0.3408, 0.5424, 0.3619, 0.5921, 0.319, 0.5835, 0.307, 0.5527, 0.3352, 0.5292, 0.3408, 0.5424, 0.2916, 0.5323, 0.2893, 0.4838, 0.3091, 0.4673, 0.3276, 0.5109, 0.271, 0.602, 0.3018, 0.6002, 0.3112, 0.6077, 0.343, 0.6068, 0.3289, 0.6087, 0.3326, 0.5951, 0.1846, 0.7368, 0.1685, 0.7462, 0.1797, 0.7293, 0.299, 0.5752, 0.2608, 0.5536, 0.2916, 0.5323, 0.307, 0.5527, 0.1846, 0.7368, 0.2018, 0.7285, 0.1996, 0.7337, 0.2016, 0.7384, 0.1846, 0.7368, 0.1797, 0.7293, 0.2022, 0.7173, 0.2018, 0.7285, 0.2608, 0.5536, 0.2589, 0.5786, 0.2449, 0.5486, 0.7337, 0.5599, 0.7343, 0.591, 0.7163, 0.6087, 0.6984, 0.5618, 0.2896, 0.6827, 0.2771, 0.6647, 0.3418, 0.688, 0.4002, 0.7225, 0.342, 0.7226, 0.3415, 0.6584, 0.3718, 0.6667, 0.4002, 0.7225, 0.3418, 0.688, 0.3599, 0.6398, 0.3798, 0.6344, 0.3718, 0.6667, 0.3415, 0.6584, 0.3433, 0.6389, 0.3599, 0.6398, 0.3415, 0.6584, 0.3097, 0.6532, 0.3097, 0.6532, 0.3415, 0.6584, 0.3418, 0.688, 0.2771, 0.6647, 0.1685, 0.7462, 0.1846, 0.7368, 0.2016, 0.7384, 0.2013, 0.7489, 0.7026, 0.3463, 0.7939, 0.3649, 0.794, 0.3819, 0.7055, 0.3629, 0.3018, 0.6002, 0.3017, 0.5966, 0.3087, 0.5918, 0.3289, 0.6087, 0.5975, 0.3762, 0.6242, 0.3403, 0.6252, 0.377, 0.5978, 0.414, 0.2458, 0.6516, 0.2449, 0.6345, 0.271, 0.602, 0.2037, 0.6705, 0.1996, 0.7167, 0.1822, 0.692, 0.1847, 0.6639, 0.195, 0.6141, 0.2037, 0.6705, 0.1847, 0.6639, 0.1768, 0.6296, 0.1519, 0.7049, 0.1521, 0.6848, 0.1822, 0.692, 0.1996, 0.7167, 0.1264, 0.7073, 0.1264, 0.684, 0.1521, 0.6848, 0.1519, 0.7049, 0.1264, 0.684, 0.1265, 0.6672, 0.1535, 0.6688, 0.1521, 0.6848, 0.1768, 0.6296, 0.1847, 0.6639, 0.1717, 0.6603, 0.1644, 0.6409, 0.1521, 0.6848, 0.1535, 0.6688, 0.1708, 0.6761, 0.1822, 0.692, 0.1847, 0.6639, 0.1822, 0.692, 0.1708, 0.6761, 0.1717, 0.6603, 0.1265, 0.6672, 0.1272, 0.6449, 0.1468, 0.6483, 0.1535, 0.6688, 0.1644, 0.6409, 0.1717, 0.6603, 0.1562, 0.6445, 0.1526, 0.6361, 0.1535, 0.6688, 0.1468, 0.6483, 0.1548, 0.6527, 0.1708, 0.6761, 0.1717, 0.6603, 0.1708, 0.6761, 0.1548, 0.6527, 0.1562, 0.6445, 0.1272, 0.6449, 0.1424, 0.637, 0.1468, 0.6483, 0.1526, 0.6361, 0.1562, 0.6445, 0.1424, 0.637, 0.1468, 0.6483, 0.1424, 0.637, 0.1548, 0.6527, 0.1562, 0.6445, 0.1548, 0.6527, 0.1424, 0.637, 0.1272, 0.6449, 0.1273, 0.6446, 0.1244, 0.6347, 0.1424, 0.637, 0.3017, 0.5966, 0.3018, 0.6002, 0.271, 0.602, 0.26, 0.5975, 0.2589, 0.5786, 0.2928, 0.59, 0.6653, 0.563, 0.6773, 0.5222, 0.691, 0.5203, 0.6855, 0.5609, 0.7934, 0.3574, 0.8548, 0.3781, 0.8431, 0.3966, 0.7939, 0.3649, 0.6855, 0.5609, 0.6984, 0.5618, 0.7163, 0.6087, 0.6861, 0.6063, 0.6174, 0.3275, 0.6653, 0.3357, 0.6704, 0.3459, 0.6242, 0.3403, 0.1644, 0.6409, 0.1526, 0.6361, 0.1478, 0.576, 0.1591, 0.581, 0.1526, 0.6361, 0.1424, 0.637, 0.1381, 0.5761, 0.1478, 0.576, 0.1244, 0.6347, 0.1252, 0.5761, 0.1381, 0.5761, 0.1424, 0.637, 0.1768, 0.6296, 0.1644, 0.6409, 0.1591, 0.581, 0.1741, 0.5752, 0.1478, 0.576, 0.1381, 0.5761, 0.1417, 0.5133, 0.153, 0.5107, 0.1741, 0.5752, 0.1591, 0.581, 0.1667, 0.5062, 0.1853, 0.5046, 0.1252, 0.5761, 0.125, 0.5146, 0.1417, 0.5133, 0.1381, 0.5761, 0.1591, 0.581, 0.1478, 0.576, 0.153, 0.5107, 0.1667, 0.5062, 0.1971, 0.5663, 0.1741, 0.5752, 0.1853, 0.5046, 0.2047, 0.5037, 0.5894, 0.3165, 0.6344, 0.2705, 0.6287, 0.3151, 0.2047, 0.5037, 0.1853, 0.5046, 0.173, 0.3193, 0.2014, 0.322, 0.2101, 0.4143, 0.153, 0.5107, 0.1417, 0.5133, 0.1351, 0.3209, 0.1452, 0.3187, 0.125, 0.5146, 0.1234, 0.3216, 0.1351, 0.3209, 0.1417, 0.5133, 0.1667, 0.5062, 0.153, 0.5107, 0.1452, 0.3187, 0.1589, 0.3165, 0.1853, 0.5046, 0.1667, 0.5062, 0.1589, 0.3165, 0.173, 0.3193, 0.1234, 0.3216, 0.1226, 0.2333, 0.1417, 0.2344, 0.1351, 0.3209, 0.1589, 0.3165, 0.1452, 0.3187, 0.1542, 0.2335, 0.1702, 0.2102, 0.2014, 0.322, 0.173, 0.3193, 0.1864, 0.2438, 0.2137, 0.2499, 0.1452, 0.3187, 0.1351, 0.3209, 0.1417, 0.2344, 0.1542, 0.2335, 0.173, 0.3193, 0.1589, 0.3165, 0.1702, 0.2102, 0.1864, 0.2438, 0.7243, 0.3066, 0.6653, 0.3357, 0.6287, 0.3151, 0.6723, 0.1896, 0.6667, 0.106, 0.7109, 0.1205, 0.719, 0.2002, 0.6344, 0.2705, 0.68, 0.2754, 0.7257, 0.2799, 0.7243, 0.3066, 0.6287, 0.3151, 0.5894, 0.3165, 0.6287, 0.3151, 0.6653, 0.3357, 0.6174, 0.3275, 0.5593, 0.3525, 0.5894, 0.3165, 0.6174, 0.3275, 0.5911, 0.3614, 0.3289, 0.6087, 0.3112, 0.6077, 0.3018, 0.6002, 0.7337, 0.518, 0.7337, 0.5599, 0.6984, 0.5618, 0.7093, 0.5196, 0.6657, 0.6094, 0.6653, 0.563, 0.6855, 0.5609, 0.6861, 0.6063, 0.6777, 0.802, 0.6903, 0.7729, 0.7247, 0.8328, 0.7079, 0.8413, 0.195, 0.6141, 0.1768, 0.6296, 0.1741, 0.5752, 0.1971, 0.5663, 0.195, 0.6141, 0.1971, 0.5663, 0.2126, 0.6063, 0.299, 0.5752, 0.2928, 0.59, 0.2589, 0.5786, 0.2608, 0.5536, 0.2449, 0.6345, 0.26, 0.5975, 0.271, 0.602, 0.5911, 0.3614, 0.6174, 0.3275, 0.6242, 0.3403, 0.5975, 0.3762, 0.6227, 0.09202, 0.64, 0.02535, 0.6752, 0.07297, 0.7109, 0.1205, 0.6667, 0.106, 0.6969, 0.05644, 0.6561, 0.01624, 0.6724, 0.007292, 0.7197, 0.03882, 0.7559, 0.05722, 0.7197, 0.03882, 0.6724, 0.007292, 0.7575, 0.01421, 0.7893, 0.05032, 0.7893, 0.05032, 0.7575, 0.01421, 0.7919, 0.01974, 0.8155, 0.03018, 0.8155, 0.03018, 0.7919, 0.01974, 0.8588, 0.0003173, 0.8588, 0.02436, 0.8155, 0.03018, 0.8588, 0.02436, 0.8626, 0.06217, 0.8412, 0.05536, 0.2137, 0.2499, 0.1864, 0.2438, 0.2413, 0.2246, 0.2277, 0.2375, 0.3716, 0.7985, 0.4093, 0.7989, 0.4091, 0.8129, 0.3714, 0.8124, 0.2468, 0.797, 0.2806, 0.7974, 0.2805, 0.8113, 0.2466, 0.8109, 0.4332, 0.7992, 0.5024, 0.8001, 0.5023, 0.814, 0.433, 0.8132, 0.1685, 0.7979, 0.2061, 0.795, 0.2468, 0.797, 0.2466, 0.8109, 0.2082, 0.8183, 0.1695, 0.8118, 0.5024, 0.8001, 0.537, 0.8005, 0.5368, 0.8144, 0.5023, 0.814, 0.0003173, 0.8054, 0.001801, 0.7677, 0.02117, 0.7973, 0.537, 0.8005, 0.6216, 0.795, 0.6107, 0.8237, 0.5368, 0.8144, 0.3492, 0.7982, 0.3716, 0.7985, 0.3714, 0.8124, 0.349, 0.8122, 0.4093, 0.7989, 0.4332, 0.7992, 0.433, 0.8132, 0.4091, 0.8129, 0.3135, 0.7978, 0.3492, 0.7982, 0.349, 0.8122, 0.3133, 0.8117, 0.2806, 0.7974, 0.3135, 0.7978, 0.3133, 0.8117, 0.2805, 0.8113, 0.2413, 0.2246, 0.1864, 0.2438, 0.1702, 0.2102, 0.2443, 0.1964, 0.1542, 0.2335, 0.1417, 0.2344, 0.1221, 0.1706, 0.1226, 0.2333, 0.1221, 0.1706, 0.1417, 0.2344, 0.7939, 0.3649, 0.8431, 0.3966, 0.8291, 0.4061, 0.794, 0.3819, 0.6242, 0.3403, 0.6704, 0.3459, 0.6689, 0.3713, 0.6252, 0.377, 0.8431, 0.3966, 0.8626, 0.433, 0.8346, 0.4286, 0.8291, 0.4061, 0.8003, 0.3326, 0.8355, 0.3563, 0.8548, 0.3781, 0.7934, 0.3574, 0.6855, 0.5609, 0.691, 0.5203, 0.7093, 0.5196, 0.6984, 0.5618, 0.8548, 0.3781, 0.8613, 0.4121, 0.8626, 0.433, 0.8431, 0.3966, 0.8003, 0.3326, 0.7934, 0.3574, 0.7027, 0.3384, 0.6653, 0.3357, 0.7027, 0.3384, 0.7026, 0.3463, 0.6704, 0.3459, 0.6704, 0.3459, 0.7026, 0.3463, 0.7055, 0.3629, 0.6689, 0.3713, 0.7243, 0.3066, 0.7281, 0.313, 0.6653, 0.3357, 0.7281, 0.313, 0.8003, 0.3326, 0.7027, 0.3384, 0.6653, 0.3357, 0.7027, 0.3384, 0.7934, 0.3574, 0.7939, 0.3649, 0.7026, 0.3463, 0.4965, 0.6629, 0.5147, 0.6657, 0.5066, 0.6804, 0.486, 0.6822, 0.5755, 0.7197, 0.5751, 0.7092, 0.6535, 0.7333, 0.6647, 0.7471, 0.513, 0.6969, 0.5273, 0.6917, 0.5427, 0.7021, 0.5332, 0.7104, 0.5196, 0.6373, 0.5324, 0.6461, 0.5147, 0.6657, 0.4965, 0.6629, 0.6647, 0.6062, 0.6539, 0.6223, 0.585, 0.6292, 0.5884, 0.6153, 0.5475, 0.6295, 0.5537, 0.6401, 0.5324, 0.6461, 0.5196, 0.6373, 0.5884, 0.6153, 0.585, 0.6292, 0.5537, 0.6401, 0.5475, 0.6295, 0.486, 0.6822, 0.5066, 0.6804, 0.5273, 0.6917, 0.513, 0.6969, 0.5332, 0.7104, 0.5427, 0.7021, 0.5751, 0.7092, 0.5755, 0.7197, 0.454, 0.8805, 0.457, 0.8639, 0.4771, 0.8589, 0.4774, 0.8775, 0.457, 0.8639, 0.4677, 0.8398, 0.4771, 0.8589, 0.4883, 0.8316, 0.5206, 0.8243, 0.5095, 0.8516, 0.4771, 0.8589, 0.4677, 0.8398, 0.691, 0.5203, 0.6773, 0.5222, 0.6867, 0.4851, 0.6991, 0.4739, 0.7093, 0.5196, 0.691, 0.5203, 0.6991, 0.4739, 0.7093, 0.5196, 0.6991, 0.4739, 0.7337, 0.518, 0.6991, 0.4739, 0.7338, 0.4646, 0.7337, 0.5075, 0.7337, 0.518, 0.5879, 0.8751, 0.5095, 0.8516, 0.5206, 0.8243, 0.5879, 0.8404, 0.1542, 0.2335, 0.1221, 0.1706, 0.1702, 0.2102, 0.9003, 0.311, 0.9315, 0.3319, 0.9315, 0.4584, 0.8845, 0.4541, 0.9012, 0.383, 0.8836, 0.6131, 0.8803, 0.5353, 0.8714, 0.4584, 0.8845, 0.4541, 0.9315, 0.4584, 0.8836, 0.6131, 0.9315, 0.6149, 0.8721, 0.6358, 0.8721, 0.6358, 0.9315, 0.6149, 0.8794, 0.6365, 0.8794, 0.6365, 0.9315, 0.6149, 0.8921, 0.6501, 0.8921, 0.6501, 0.9315, 0.6149, 0.8963, 0.6829, 0.8963, 0.6829, 0.9315, 0.6149, 0.9315, 0.6779, 0.9003, 0.311, 0.9015, 0.311, 0.9315, 0.2946, 0.9315, 0.2935, 0.9315, 0.2935, 0.9003, 0.311, 0.8786, 0.2437, 0.9315, 0.234, 0.1702, 0.2102, 0.1221, 0.1706, 0.1213, 0.0853, 0.144, 0.1181, 0.2443, 0.1964, 0.1702, 0.2102, 0.144, 0.1181, 0.2157, 0.1437, 0.9315, 0.234, 0.8786, 0.2437, 0.8909, 0.1393, 0.9315, 0.1371, 0.144, 0.1181, 0.1213, 0.0853, 0.1211, 0.05505, 0.1384, 0.06866, 0.2157, 0.1437, 0.144, 0.1181, 0.1384, 0.06866, 0.1711, 0.07769, 0.9315, 0.1371, 0.8909, 0.1393, 0.8974, 0.1101, 0.9315, 0.1072, 0.1384, 0.06866, 0.1211, 0.05505, 0.1209, 0.04071, 0.1383, 0.05254, 0.1711, 0.07769, 0.1384, 0.06866, 0.1383, 0.05254, 0.1649, 0.0569, 0.9315, 0.1072, 0.8974, 0.1101, 0.9315, 0.0003173, 0.1383, 0.05254, 0.1209, 0.04071, 0.1206, 0.0003173, 0.1649, 0.0569, 0.1383, 0.05254, 0.1206, 0.0003173, 0.0003173, 0.7438, 0.06789, 0.759, 0.04508, 0.7708, 0.02117, 0.7973, 0.001801, 0.7677, 0.04508, 0.7708, 0.06789, 0.759, 0.1016, 0.7514, 0.07234, 0.7892, 0.07234, 0.7892, 0.1016, 0.7514, 0.1678, 0.7173, 0.1432, 0.7592, 0.1058, 0.794, 0.1058, 0.794, 0.1432, 0.7592, 0.1314, 0.8237, 0.7394, 0.09468, 0.6969, 0.05644, 0.7197, 0.03882, 0.7559, 0.05722, 0.7109, 0.1205, 0.6752, 0.07297, 0.6969, 0.05644, 0.7394, 0.09468, 0.6752, 0.07297, 0.64, 0.02535, 0.6561, 0.01624, 0.6969, 0.05644, 0.8633, 0.4215, 0.9012, 0.383, 0.8845, 0.4541, 0.8633, 0.4215, 0.8716, 0.3515, 0.9012, 0.383, 0.8716, 0.3515, 0.9003, 0.311, 0.9012, 0.383, 0.68, 0.2754, 0.6723, 0.1896, 0.719, 0.2002, 0.7257, 0.2799, 0.6344, 0.2705, 0.6285, 0.181, 0.6723, 0.1896, 0.68, 0.2754, 0.6285, 0.181, 0.6227, 0.09202, 0.6667, 0.106, 0.6723, 0.1896, 0.8836, 0.6131, 0.9315, 0.4584, 0.9315, 0.6149, 0.9015, 0.311, 0.9315, 0.2946, 0.9315, 0.3311, 0.9315, 0.3319, 0.9315, 0.3311, 0.9015, 0.311, 0.9003, 0.311, 0.3946, 0.7548, 0.385, 0.7398, 0.41, 0.724, 0.4395, 0.7402, 0.4395, 0.7232, 0.41, 0.724, 0.8184, 0.6993, 0.7813, 0.6993, 0.7766, 0.65, 0.823, 0.65, 0.3946, 0.7548, 0.41, 0.724, 0.4395, 0.7402, 0.7079, 0.8413, 0.7313, 0.8594, 0.7314, 0.8709, 0.7026, 0.8531, 0.7451, 0.8517, 0.7408, 0.8227, 0.7539, 0.8231, 0.7551, 0.8575, 0.7408, 0.8605, 0.7451, 0.8517, 0.7551, 0.8575, 0.7464, 0.8704, 0.7313, 0.8594, 0.7408, 0.8605, 0.7464, 0.8704, 0.7314, 0.8709, 0.7408, 0.8227, 0.7218, 0.7766, 0.7393, 0.7729, 0.7539, 0.8231, 0.7796, 0.7781, 0.7764, 0.7292, 0.8236, 0.7292, 0.8159, 0.7778, 0.6777, 0.802, 0.7079, 0.8413, 0.7026, 0.8531, 0.6653, 0.8163, 0.7995, 0.8201, 0.7884, 0.8118, 0.7796, 0.7781, 0.8159, 0.7778, 0.8097, 0.8116, 0.7766, 0.65, 0.7764, 0.61, 0.8236, 0.61, 0.823, 0.65, 0.8147, 0.7149, 0.785, 0.7149, 0.7813, 0.6993, 0.8184, 0.6993, 0.8147, 0.7149, 0.7998, 0.7285, 0.785, 0.7149, 0.7408, 0.8227, 0.7451, 0.8517, 0.7408, 0.8605, 0.7247, 0.8328, 0.7079, 0.8413, 0.7247, 0.8328, 0.7408, 0.8605, 0.7313, 0.8594])
me_plane.materials.append(None)
me_plane.use_remesh_preserve_volume = False
me_plane.use_remesh_preserve_attributes = False
me_plane.use_mirror_vertex_groups = False
me_plane.update()

# ---- objects
ob_plane = bpy.data.objects.new('Plane', me_plane)
ob_lamp = bpy.data.objects.new('Lamp', light_lamp)
ob_camera = bpy.data.objects.new('Camera', cam_camera)
ob_point = bpy.data.objects.new('Point', light_point)
ob_hemi = bpy.data.objects.new('Hemi', light_hemi)

# ---- transforms, parenting, visibility, modifiers, constraints
ob_plane.location = (0.0, 0.0, 4.426)
ob_plane.rotation_euler = (1.571, 0.0, 0.0)
ob_plane.lineart.crease_threshold = 0.0
ob_plane.material_slots[0].link = 'OBJECT'; ob_plane.material_slots[0].material = mat_character
_m = ob_plane.modifiers.new('Subsurf', 'SUBSURF')
_m.uv_smooth = 'PRESERVE_CORNERS'
_m.quality = 2
_m.levels = 2
_m.show_only_control_edges = False
ob_lamp.location = (-0.2288, 5.934, 14.08)
ob_lamp.rotation_euler = (0.6503, 0.05522, 1.866)
ob_lamp.lock_rotations_4d = False
ob_lamp.empty_display_type = 'ARROWS'
ob_lamp.color = (0.0, 0.0, 0.0, 0.0)
ob_lamp.lineart.crease_threshold = 0.0
ob_camera.location = (7.481, -6.508, 5.344)
ob_camera.rotation_euler = (1.109, 0.01082, 0.8149)
ob_camera.lock_rotations_4d = False
ob_camera.empty_display_type = 'ARROWS'
ob_camera.color = (0.0, 0.0, 0.0, 0.0)
ob_camera.display_type = 'WIRE'
ob_camera.lineart.crease_threshold = 0.0
ob_point.location = (0.6333, -0.875, 8.868)
ob_point.lineart.crease_threshold = 0.0
ob_hemi.location = (-0.1139, -1.473, 8.877)
ob_hemi.rotation_euler = (0.4265, -0.7296, 0.9644)
ob_hemi.lineart.crease_threshold = 0.0

# ---- collection membership
col_collection_1.objects.link(ob_plane)
col_collection_1.objects.link(ob_lamp)
col_collection_1.objects.link(ob_camera)
col_collection_3.objects.link(ob_point)
col_collection_3.objects.link(ob_hemi)

# ---- scene / render settings (as saved in the file)
scene.camera = ob_camera
scene.frame_start = 1; scene.frame_end = 250; scene.frame_set(1)
scene.render.engine = 'BLENDER_EEVEE_NEXT'
scene.render.resolution_percentage = 50
scene.render.dither_intensity = 0.0
scene.cycles.use_denoising = False
scene.cycles.samples = 10
scene.cycles.sampling_pattern = 'TABULATED_SOBOL'
scene.cycles.light_sampling_threshold = 0.0
scene.cycles.use_adaptive_sampling = False
scene.cycles.use_light_tree = False
scene.cycles.blur_glossy = 0.0
scene.cycles.pixel_filter_type = 'GAUSSIAN'
scene.cycles.sample_clamp_indirect = 0.0
scene.view_settings.view_transform = 'Standard'
bpy.context.view_layer.update()
